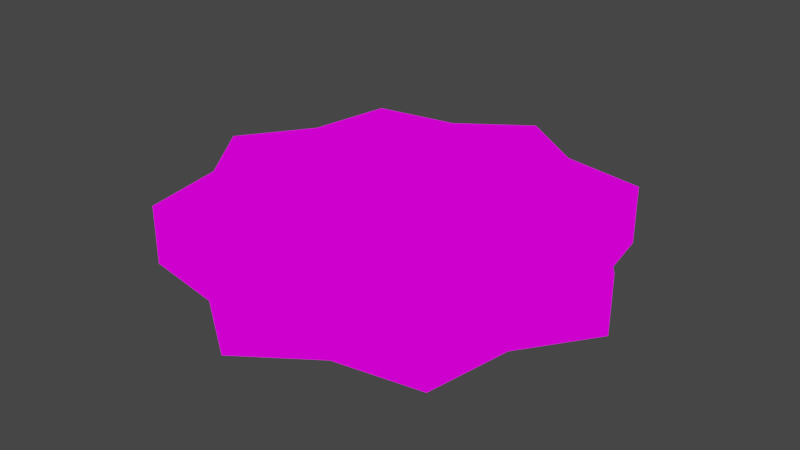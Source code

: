 # Source: untitled.blend  (saved by Blender 2.80.75; exported with 4.5.12 LTS)
import bpy
from mathutils import Matrix  # noqa: F401  (used for matrix-valued properties, if any)

bpy.ops.wm.read_factory_settings(use_empty=True)
scene = bpy.context.scene
scene.name = 'Scene'

# ---- collections
col_collection = bpy.data.collections.new('Collection'); scene.collection.children.link(col_collection)

# ---- images (referenced by path relative to the original .blend; pixels are not part of the script)
import os
ASSET_DIR = os.environ.get("B2B_ASSET_DIR", "")  # directory of the original .blend (textures are referenced by path, not embedded)
HERE = os.path.dirname(os.path.abspath(__file__))  # packed textures are extracted next to this script under _unpacked/

def load_image(name, relpath, width, height, colorspace="sRGB"):
    """Load a texture the original file referenced (path relative to the .blend, or extracted next to this script)."""
    p = next((c for c in (os.path.join(HERE, relpath), os.path.join(ASSET_DIR, relpath)) if relpath and os.path.exists(c)), "")
    if p:
        img = bpy.data.images.load(p, check_existing=True)
        img.name = name
    else:  # same state as the original file: an image datablock whose file is absent (Cycles renders it pink)
        img = bpy.data.images.new(name, width, height)
        img.source = "FILE"
        img.filepath = "//" + (relpath or name)
    img.colorspace_settings.name = colorspace
    return img
img_naruto_png = load_image('naruto.png', 'assets/textures/naruto.png', 1024, 1024, 'sRGB')

# ---- materials (node trees are filled in below, after node groups)
mat_material_001 = bpy.data.materials.new('Material.001')
mat_material_001.use_transparent_shadow = False

# ---- material node trees
mat_material_001.use_nodes = True; mat_material_001.node_tree.nodes.clear()
_N = mat_material_001.node_tree.nodes; _L = mat_material_001.node_tree.links
n0 = _N.new('ShaderNodeOutputMaterial'); n0.name = 'Material Output'; n0.location = (300, 300)
n1 = _N.new('ShaderNodeEmission'); n1.name = 'Emission'; n1.location = (10, 300)
n2 = _N.new('ShaderNodeTexImage'); n2.name = 'Image Texture'; n2.location = (-280, 260)
n2.image = img_naruto_png
_L.new(n1.outputs[0], n0.inputs[0])
_L.new(n2.outputs[0], n1.inputs[0])
n0.is_active_output = True

# ---- world
world_world = bpy.data.worlds.new('World'); scene.world = world_world
world_world.use_nodes = True; world_world.node_tree.nodes.clear()
_N = world_world.node_tree.nodes; _L = world_world.node_tree.links
n0 = _N.new('ShaderNodeOutputWorld'); n0.name = 'World Output'; n0.location = (300, 300)
n1 = _N.new('ShaderNodeBackground'); n1.name = 'Background'; n1.location = (10, 300)
n1.inputs[0].default_value = (0.05088, 0.05088, 0.05088, 1.0)
_L.new(n1.outputs[0], n0.inputs[0])
n0.is_active_output = True
world_world.color = (0.05088, 0.05088, 0.05088)
world_world.use_sun_shadow = False
world_world.sun_shadow_jitter_overblur = 0.0

# ---- meshes
me_cylinder = bpy.data.meshes.new('Cylinder')
me_cylinder.from_pydata([(0.0, 1.0, -0.9195), (0.0, 1.0, 0.9208), (0.321, 0.7749, -0.9192), (0.321, 0.7749, 0.9179), (0.7071, 0.7071, -0.9195), (0.7071, 0.7071, 0.9208), (0.7749, 0.321, -0.9192), (0.7749, 0.321, 0.9179), (1.0, -4.371e-08, -0.9195), (1.0, -4.371e-08, 0.9208), (0.7749, -0.321, -0.9192), (0.7749, -0.321, 0.9179), (0.7071, -0.7071, -0.9195), (0.7071, -0.7071, 0.9208), (0.321, -0.7749, -0.9192), (0.321, -0.7749, 0.9179), (1.51e-07, -1.0, -0.9195), (1.51e-07, -1.0, 0.9208), (-0.321, -0.7749, -0.9192), (-0.321, -0.7749, 0.9179), (-0.7071, -0.7071, -0.9195), (-0.7071, -0.7071, 0.9208), (-0.7749, -0.321, -0.9192), (-0.7749, -0.321, 0.9179), (-1.0, 1.192e-08, -0.9195), (-1.0, 1.192e-08, 0.9208), (-0.7749, 0.321, -0.9192), (-0.7749, 0.321, 0.9179), (-0.7071, 0.7071, -0.9195), (-0.7071, 0.7071, 0.9208), (-0.321, 0.7749, -0.9192), (-0.321, 0.7749, 0.9179)], [], [(0, 1, 3, 2), (2, 3, 5, 4), (4, 5, 7, 6), (6, 7, 9, 8), (8, 9, 11, 10), (10, 11, 13, 12), (12, 13, 15, 14), (14, 15, 17, 16), (16, 17, 19, 18), (18, 19, 21, 20), (20, 21, 23, 22), (22, 23, 25, 24), (24, 25, 27, 26), (26, 27, 29, 28), (3, 1, 31, 29, 27, 25, 23, 21, 19, 17, 15, 13, 11, 9, 7, 5), (28, 29, 31, 30), (30, 31, 1, 0), (0, 2, 4, 6, 8, 10, 12, 14, 16, 18, 20, 22, 24, 26, 28, 30)])
_uv = me_cylinder.uv_layers.new(name='UVMap')
_uv.uv.foreach_set('vector', [0.2711, 0.0131, 0.2711, 0.1414, 0.2551, 0.1414, 0.2551, 0.0131, 0.2551, 0.0131, 0.2551, 0.1414, 0.2391, 0.1414, 0.2391, 0.0131, 0.2391, 0.0131, 0.2391, 0.1414, 0.223, 0.1414, 0.223, 0.0131, 0.223, 0.0131, 0.223, 0.1414, 0.207, 0.1414, 0.207, 0.0131, 0.207, 0.0131, 0.207, 0.1414, 0.191, 0.1414, 0.191, 0.0131, 0.191, 0.0131, 0.191, 0.1414, 0.1749, 0.1414, 0.1749, 0.0131, 0.1749, 0.0131, 0.1749, 0.1414, 0.1589, 0.1414, 0.1589, 0.0131, 0.1589, 0.0131, 0.1589, 0.1414, 0.1429, 0.1414, 0.1429, 0.0131, 0.1429, 0.0131, 0.1429, 0.1414, 0.1268, 0.1414, 0.1268, 0.0131, 0.1268, 0.0131, 0.1268, 0.1414, 0.1108, 0.1414, 0.1108, 0.0131, 0.1108, 0.0131, 0.1108, 0.1414, 0.09478, 0.1414, 0.09478, 0.0131, 0.09478, 0.0131, 0.09478, 0.1414, 0.07875, 0.1414, 0.07875, 0.0131, 0.07875, 0.0131, 0.07875, 0.1414, 0.06272, 0.1414, 0.06272, 0.0131, 0.06272, 0.0131, 0.06272, 0.1414, 0.04668, 0.1414, 0.04668, 0.0131, 0.7272, 0.9547, 0.5741, 0.9852, 0.4211, 0.9547, 0.2913, 0.868, 0.2046, 0.7383, 0.1742, 0.5852, 0.2046, 0.4322, 0.2913, 0.3024, 0.4211, 0.2157, 0.5741, 0.1853, 0.7272, 0.2157, 0.8569, 0.3024, 0.9436, 0.4322, 0.9741, 0.5852, 0.9436, 0.7383, 0.8569, 0.868, 0.04668, 0.0131, 0.04668, 0.1414, 0.03065, 0.1414, 0.03065, 0.0131, 0.03065, 0.0131, 0.03065, 0.1414, 0.01462, 0.1414, 0.01462, 0.0131, 0.5742, 0.9814, 0.7272, 0.9509, 0.857, 0.8642, 0.9437, 0.7345, 0.9741, 0.5814, 0.9437, 0.4283, 0.857, 0.2986, 0.7272, 0.2119, 0.5742, 0.1814, 0.4211, 0.2119, 0.2914, 0.2986, 0.2047, 0.4283, 0.1742, 0.5814, 0.2047, 0.7345, 0.2914, 0.8642, 0.4211, 0.9509])
me_cylinder.materials.append(mat_material_001)
me_cylinder.use_remesh_preserve_volume = False
me_cylinder.use_remesh_preserve_attributes = False
me_cylinder.use_mirror_vertex_groups = False
me_cylinder.update()

# ---- objects
ob_cylinder = bpy.data.objects.new('Cylinder', me_cylinder)

# ---- transforms, parenting, visibility, modifiers, constraints
ob_cylinder.location = (0.0, 0.0, 0.0)
ob_cylinder.scale = (1.0, 1.0, 0.1434)
ob_cylinder.lineart.crease_threshold = 0.0

# ---- collection membership
col_collection.objects.link(ob_cylinder)

# ---- scene / render settings (as saved in the file)
scene.frame_start = 1; scene.frame_end = 250; scene.frame_set(1)
scene.render.engine = 'BLENDER_EEVEE_NEXT'
scene.cycles.use_denoising = False
scene.cycles.samples = 128
scene.cycles.sampling_pattern = 'TABULATED_SOBOL'
scene.cycles.use_adaptive_sampling = False
scene.cycles.use_light_tree = False
scene.view_settings.view_transform = 'Filmic'
bpy.context.view_layer.update()

# ---- added for rendering (the .blend has no active camera): camera
cam_auto = bpy.data.cameras.new('AutoCamera')
cam_auto.lens = 50.0
cam_auto.sensor_width = 36.0
cam_auto.clip_end = 1000.0
ob_auto_camera = bpy.data.objects.new('AutoCamera', cam_auto)
scene.collection.objects.link(ob_auto_camera)
ob_auto_camera.location = (2.62829, -3.15395, 2.10273)
ob_auto_camera.rotation_euler = (1.09748, -7.21219e-08, 0.694738)
scene.camera = ob_auto_camera
bpy.context.view_layer.update()
